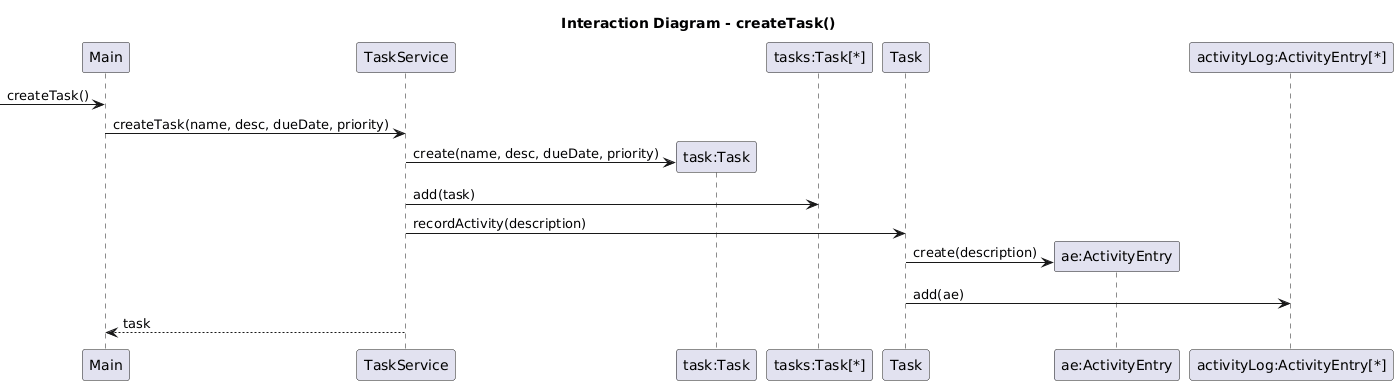

The diagram above was rendered by PlantUML. Its source (embedded in the PNG):
@startuml
title Interaction Diagram - createTask()

participant "Main" as Main
participant "TaskService" as TaskService
participant "task:Task" as Task
participant "tasks:Task[*]" as Tasks
participant "Task" as TaskClass
participant "ae:ActivityEntry" as AE
participant "activityLog:ActivityEntry[*]" as ActivityLog

-> Main : createTask()

Main -> TaskService : createTask(name, desc, dueDate, priority)

create Task
TaskService -> Task : create(name, desc, dueDate, priority)

TaskService -> Tasks : add(task)

TaskService -> TaskClass : recordActivity(description)

create AE
TaskClass -> AE : create(description)

TaskClass -> ActivityLog : add(ae)

TaskService --> Main : task
@enduml